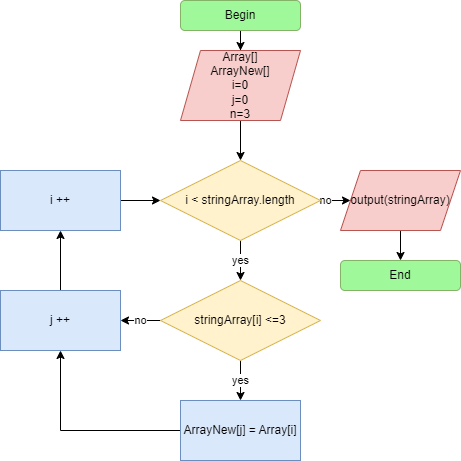

The diagram above was exported from draw.io. Its source (the exported page's mxGraphModel, read from the mxfile embedded in the PNG):
<mxGraphModel dx="864" dy="516" grid="1" gridSize="10" guides="1" tooltips="1" connect="1" arrows="1" fold="1" page="1" pageScale="1" pageWidth="827" pageHeight="1169" math="0" shadow="0">
  <root>
    <mxCell id="0" />
    <mxCell id="1" parent="0" />
    <mxCell id="BP5iBiQkE-KUYRVn0HQB-3" style="edgeStyle=orthogonalEdgeStyle;rounded=0;orthogonalLoop=1;jettySize=auto;html=1;" parent="1" source="BP5iBiQkE-KUYRVn0HQB-1" target="BP5iBiQkE-KUYRVn0HQB-2" edge="1">
      <mxGeometry relative="1" as="geometry" />
    </mxCell>
    <mxCell id="BP5iBiQkE-KUYRVn0HQB-1" value="Begin" style="rounded=1;whiteSpace=wrap;html=1;fillColor=#9FF99A;strokeColor=#82b366;" parent="1" vertex="1">
      <mxGeometry x="340" y="20" width="120" height="30" as="geometry" />
    </mxCell>
    <mxCell id="BP5iBiQkE-KUYRVn0HQB-6" style="edgeStyle=orthogonalEdgeStyle;rounded=0;orthogonalLoop=1;jettySize=auto;html=1;" parent="1" source="BP5iBiQkE-KUYRVn0HQB-2" target="BP5iBiQkE-KUYRVn0HQB-4" edge="1">
      <mxGeometry relative="1" as="geometry" />
    </mxCell>
    <mxCell id="BP5iBiQkE-KUYRVn0HQB-2" value="Array[]&lt;br&gt;ArrayNew[]&lt;br&gt;i=0&lt;br&gt;j=0&lt;br&gt;n=3" style="shape=parallelogram;perimeter=parallelogramPerimeter;whiteSpace=wrap;html=1;fixedSize=1;fillColor=#f8cecc;strokeColor=#b85450;" parent="1" vertex="1">
      <mxGeometry x="340" y="70" width="120" height="70" as="geometry" />
    </mxCell>
    <mxCell id="BP5iBiQkE-KUYRVn0HQB-7" value="yes" style="edgeStyle=orthogonalEdgeStyle;rounded=0;orthogonalLoop=1;jettySize=auto;html=1;entryX=0.5;entryY=0;entryDx=0;entryDy=0;" parent="1" source="BP5iBiQkE-KUYRVn0HQB-4" target="BP5iBiQkE-KUYRVn0HQB-5" edge="1">
      <mxGeometry relative="1" as="geometry" />
    </mxCell>
    <mxCell id="BP5iBiQkE-KUYRVn0HQB-9" value="no" style="edgeStyle=orthogonalEdgeStyle;rounded=0;orthogonalLoop=1;jettySize=auto;html=1;entryX=0;entryY=0.5;entryDx=0;entryDy=0;" parent="1" source="BP5iBiQkE-KUYRVn0HQB-4" target="BP5iBiQkE-KUYRVn0HQB-8" edge="1">
      <mxGeometry relative="1" as="geometry" />
    </mxCell>
    <mxCell id="BP5iBiQkE-KUYRVn0HQB-4" value="i &amp;lt; stringArray.length" style="rhombus;whiteSpace=wrap;html=1;fillColor=#fff2cc;strokeColor=#d6b656;" parent="1" vertex="1">
      <mxGeometry x="320" y="180" width="160" height="80" as="geometry" />
    </mxCell>
    <mxCell id="BP5iBiQkE-KUYRVn0HQB-15" value="no" style="edgeStyle=orthogonalEdgeStyle;rounded=0;orthogonalLoop=1;jettySize=auto;html=1;entryX=1;entryY=0.5;entryDx=0;entryDy=0;" parent="1" source="BP5iBiQkE-KUYRVn0HQB-5" target="BP5iBiQkE-KUYRVn0HQB-14" edge="1">
      <mxGeometry relative="1" as="geometry" />
    </mxCell>
    <mxCell id="BP5iBiQkE-KUYRVn0HQB-17" value="yes" style="edgeStyle=orthogonalEdgeStyle;rounded=0;orthogonalLoop=1;jettySize=auto;html=1;" parent="1" source="BP5iBiQkE-KUYRVn0HQB-5" target="BP5iBiQkE-KUYRVn0HQB-16" edge="1">
      <mxGeometry relative="1" as="geometry">
        <Array as="points">
          <mxPoint x="400" y="400" />
          <mxPoint x="400" y="400" />
        </Array>
      </mxGeometry>
    </mxCell>
    <mxCell id="BP5iBiQkE-KUYRVn0HQB-5" value="stringArray[i] &amp;lt;=3" style="rhombus;whiteSpace=wrap;html=1;fillColor=#fff2cc;strokeColor=#d6b656;" parent="1" vertex="1">
      <mxGeometry x="320" y="300" width="160" height="80" as="geometry" />
    </mxCell>
    <mxCell id="BP5iBiQkE-KUYRVn0HQB-12" style="edgeStyle=orthogonalEdgeStyle;rounded=0;orthogonalLoop=1;jettySize=auto;html=1;entryX=0.5;entryY=0;entryDx=0;entryDy=0;" parent="1" source="BP5iBiQkE-KUYRVn0HQB-8" target="BP5iBiQkE-KUYRVn0HQB-10" edge="1">
      <mxGeometry relative="1" as="geometry" />
    </mxCell>
    <mxCell id="BP5iBiQkE-KUYRVn0HQB-8" value="output(stringArray&lt;span style=&quot;background-color: initial;&quot;&gt;)&lt;/span&gt;" style="shape=parallelogram;perimeter=parallelogramPerimeter;whiteSpace=wrap;html=1;fixedSize=1;fillColor=#f8cecc;strokeColor=#b85450;" parent="1" vertex="1">
      <mxGeometry x="500" y="190" width="120" height="60" as="geometry" />
    </mxCell>
    <mxCell id="BP5iBiQkE-KUYRVn0HQB-10" value="End" style="rounded=1;whiteSpace=wrap;html=1;fillColor=#9FF99A;strokeColor=#82b366;" parent="1" vertex="1">
      <mxGeometry x="500" y="280" width="120" height="30" as="geometry" />
    </mxCell>
    <mxCell id="BP5iBiQkE-KUYRVn0HQB-20" style="edgeStyle=orthogonalEdgeStyle;rounded=0;orthogonalLoop=1;jettySize=auto;html=1;" parent="1" source="BP5iBiQkE-KUYRVn0HQB-13" target="BP5iBiQkE-KUYRVn0HQB-4" edge="1">
      <mxGeometry relative="1" as="geometry" />
    </mxCell>
    <mxCell id="BP5iBiQkE-KUYRVn0HQB-13" value="i ++" style="rounded=0;whiteSpace=wrap;html=1;fillColor=#dae8fc;strokeColor=#6c8ebf;" parent="1" vertex="1">
      <mxGeometry x="160" y="190" width="120" height="60" as="geometry" />
    </mxCell>
    <mxCell id="BP5iBiQkE-KUYRVn0HQB-19" style="edgeStyle=orthogonalEdgeStyle;rounded=0;orthogonalLoop=1;jettySize=auto;html=1;entryX=0.5;entryY=1;entryDx=0;entryDy=0;" parent="1" source="BP5iBiQkE-KUYRVn0HQB-14" target="BP5iBiQkE-KUYRVn0HQB-13" edge="1">
      <mxGeometry relative="1" as="geometry" />
    </mxCell>
    <mxCell id="BP5iBiQkE-KUYRVn0HQB-14" value="j ++" style="rounded=0;whiteSpace=wrap;html=1;fillColor=#dae8fc;strokeColor=#6c8ebf;" parent="1" vertex="1">
      <mxGeometry x="160" y="310" width="120" height="60" as="geometry" />
    </mxCell>
    <mxCell id="BP5iBiQkE-KUYRVn0HQB-18" style="edgeStyle=orthogonalEdgeStyle;rounded=0;orthogonalLoop=1;jettySize=auto;html=1;entryX=0.5;entryY=1;entryDx=0;entryDy=0;" parent="1" source="BP5iBiQkE-KUYRVn0HQB-16" target="BP5iBiQkE-KUYRVn0HQB-14" edge="1">
      <mxGeometry relative="1" as="geometry" />
    </mxCell>
    <mxCell id="BP5iBiQkE-KUYRVn0HQB-16" value="ArrayNew[j] = Array[i]" style="rounded=0;whiteSpace=wrap;html=1;fillColor=#dae8fc;strokeColor=#6c8ebf;" parent="1" vertex="1">
      <mxGeometry x="340" y="420" width="120" height="60" as="geometry" />
    </mxCell>
  </root>
</mxGraphModel>